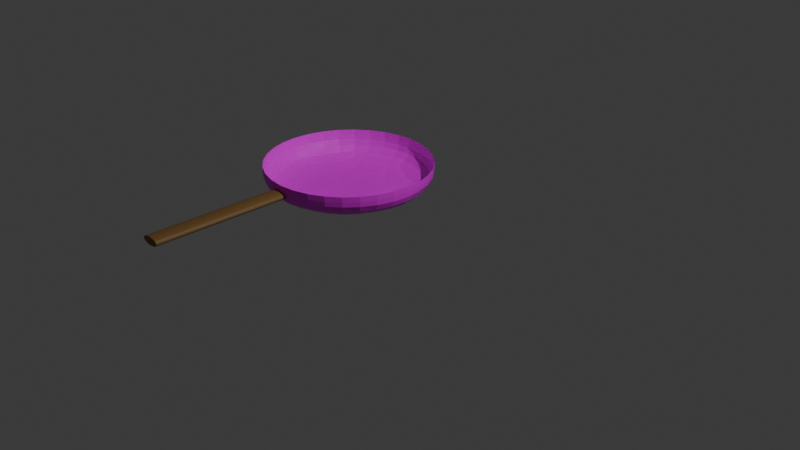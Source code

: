 # Source: tasa.blend  (saved by Blender 4.3.34; exported with 4.5.12 LTS)
import bpy
from mathutils import Matrix  # noqa: F401  (used for matrix-valued properties, if any)

bpy.ops.wm.read_factory_settings(use_empty=True)
scene = bpy.context.scene
scene.name = 'Scene'

# ---- collections
col_collection = bpy.data.collections.new('Collection'); scene.collection.children.link(col_collection)

# ---- images (referenced by path relative to the original .blend; pixels are not part of the script)
import os
ASSET_DIR = os.environ.get("B2B_ASSET_DIR", "")  # directory of the original .blend (textures are referenced by path, not embedded)
HERE = os.path.dirname(os.path.abspath(__file__))  # packed textures are extracted next to this script under _unpacked/

def load_image(name, relpath, width, height, colorspace="sRGB"):
    """Load a texture the original file referenced (path relative to the .blend, or extracted next to this script)."""
    p = next((c for c in (os.path.join(HERE, relpath), os.path.join(ASSET_DIR, relpath)) if relpath and os.path.exists(c)), "")
    if p:
        img = bpy.data.images.load(p, check_existing=True)
        img.name = name
    else:  # same state as the original file: an image datablock whose file is absent (Cycles renders it pink)
        img = bpy.data.images.new(name, width, height)
        img.source = "FILE"
        img.filepath = "//" + (relpath or name)
    img.colorspace_settings.name = colorspace
    return img
img_sandy_gravel_diff_4k_jpg = load_image('sandy_gravel_diff_4k.jpg', 'sandy_gravel_diff_4k.jpg', 1024, 1024, 'sRGB')

# ---- materials (node trees are filled in below, after node groups)
mat_material_001 = bpy.data.materials.new('Material.001')
mat_material_003 = bpy.data.materials.new('Material.003')

# ---- material node trees
mat_material_001.use_nodes = True; mat_material_001.node_tree.nodes.clear()
_N = mat_material_001.node_tree.nodes; _L = mat_material_001.node_tree.links
n0 = _N.new('ShaderNodeBsdfPrincipled'); n0.name = 'Principled BSDF'; n0.location = (10, 300)
n1 = _N.new('ShaderNodeOutputMaterial'); n1.name = 'Material Output'; n1.location = (300, 300)
n2 = _N.new('ShaderNodeTexImage'); n2.name = 'Image Texture'; n2.location = (-280, 275)
n2.image = img_sandy_gravel_diff_4k_jpg
_L.new(n0.outputs[0], n1.inputs[0])
_L.new(n2.outputs[0], n0.inputs[0])
n1.is_active_output = True
mat_material_003.use_nodes = True; mat_material_003.node_tree.nodes.clear()
_N = mat_material_003.node_tree.nodes; _L = mat_material_003.node_tree.links
n0 = _N.new('ShaderNodeBsdfPrincipled'); n0.name = 'Principled BSDF'; n0.location = (10, 300)
n0.inputs[0].default_value = (0.2307, 0.1204, 0.03429, 0.0)
n1 = _N.new('ShaderNodeOutputMaterial'); n1.name = 'Material Output'; n1.location = (300, 300)
_L.new(n0.outputs[0], n1.inputs[0])
n1.is_active_output = True

# ---- world
world_world = bpy.data.worlds.new('World'); scene.world = world_world
world_world.use_nodes = True; world_world.node_tree.nodes.clear()
_N = world_world.node_tree.nodes; _L = world_world.node_tree.links
n0 = _N.new('ShaderNodeOutputWorld'); n0.name = 'World Output'; n0.location = (300, 300)
n1 = _N.new('ShaderNodeBackground'); n1.name = 'Background'; n1.location = (10, 300)
n1.inputs[0].default_value = (0.05088, 0.05088, 0.05088, 1.0)
_L.new(n1.outputs[0], n0.inputs[0])
n0.is_active_output = True
world_world.color = (0.05088, 0.05088, 0.05088)
world_world.sun_shadow_jitter_overblur = 0.0

# ---- cameras
cam_camera = bpy.data.cameras.new('Camera')
cam_camera.clip_end = 100.0
cam_camera.ortho_scale = 7.314

# ---- lights
light_light = bpy.data.lights.new('Light', 'POINT')
light_light.energy = 1000.0
light_light.shadow_soft_size = 0.1

# ---- meshes
me_circle_002 = bpy.data.meshes.new('Circle.002')
me_circle_002.from_pydata([(0.0, 1.0, 0.0), (-0.7071, 0.7071, 0.0), (-1.0, 0.0, 0.0), (-0.7071, -0.7071, 0.0), (0.0, -1.0, 0.0), (0.7071, -0.7071, 0.0), (1.0, 0.0, 0.0), (0.7071, 0.7071, 0.0), (0.0, 1.0, 0.3504), (-0.7071, 0.7071, 0.3504), (-1.0, 0.0, 0.3504), (-0.7071, -0.7071, 0.3504), (0.0, -1.0, 0.3504), (0.7071, -0.7071, 0.3504), (1.0, 0.0, 0.3504), (0.7071, 0.7071, 0.3504), (8.137e-12, 1.0, 0.3507), (-0.7071, 0.7071, 0.3507), (-1.0, -8.137e-12, 0.3507), (-0.7071, -0.7071, 0.3507), (8.137e-12, -1.0, 0.3507), (0.7071, -0.7071, 0.3507), (1.0, -8.137e-12, 0.3507), (0.7071, 0.7071, 0.3507)], [], [(0, 7, 15, 8), (6, 5, 13, 14), (4, 3, 11, 12), (2, 1, 9, 10), (7, 6, 14, 15), (5, 4, 12, 13), (3, 2, 10, 11), (1, 0, 8, 9), (15, 14, 22, 23), (13, 12, 20, 21), (11, 10, 18, 19), (9, 8, 16, 17), (8, 15, 23, 16), (14, 13, 21, 22), (12, 11, 19, 20), (10, 9, 17, 18), (1, 2, 3, 4, 5, 6, 7, 0)])
_uv = me_circle_002.uv_layers.new(name='UVMap')
_uv.uv.foreach_set('vector', [0.0, 0.0, 0.0, 0.0, 0.0, 0.0, 0.0, 0.0, 0.0, 0.0, 0.0, 0.0, 0.0, 0.0, 0.0, 0.0, 0.0, 0.0, 0.0, 0.0, 0.0, 0.0, 0.0, 0.0, 0.0, 0.0, 0.0, 0.0, 0.0, 0.0, 0.0, 0.0, 0.0, 0.0, 0.0, 0.0, 0.0, 0.0, 0.0, 0.0, 0.0, 0.0, 0.0, 0.0, 0.0, 0.0, 0.0, 0.0, 0.0, 0.0, 0.0, 0.0, 0.0, 0.0, 0.0, 0.0, 0.0, 0.0, 0.0, 0.0, 0.0, 0.0, 0.0, 0.0, 0.0, 0.0, 0.0, 0.0, 0.0, 0.0, 0.0, 0.0, 0.0, 0.0, 0.0, 0.0, 0.0, 0.0, 0.0, 0.0, 0.0, 0.0, 0.0, 0.0, 0.0, 0.0, 0.0, 0.0, 0.0, 0.0, 0.0, 0.0, 0.0, 0.0, 0.0, 0.0, 0.0, 0.0, 0.0, 0.0, 0.0, 0.0, 0.0, 0.0, 0.0, 0.0, 0.0, 0.0, 0.0, 0.0, 0.0, 0.0, 0.0, 0.0, 0.0, 0.0, 0.0, 0.0, 0.0, 0.0, 0.0, 0.0, 0.0, 0.0, 0.0, 0.0, 0.0, 0.0, 0.0, 0.0, 0.0, 0.0, 0.0, 0.0, 0.0, 0.0, 0.0, 0.0, 0.0, 0.0, 0.0, 0.0, 0.0, 0.0])
me_circle_002.materials.append(mat_material_001)
me_circle_002.update()
me_cylinder_002 = bpy.data.meshes.new('Cylinder.002')
me_cylinder_002.from_pydata([(0.0, 0.09, -0.75), (0.0, 0.09, 0.75), (0.02781, 0.0856, -0.75), (0.02781, 0.0856, 0.75), (0.0529, 0.07281, -0.75), (0.0529, 0.07281, 0.75), (0.07281, 0.0529, -0.75), (0.07281, 0.0529, 0.75), (0.0856, 0.02781, -0.75), (0.0856, 0.02781, 0.75), (0.09, 0.0, -0.75), (0.09, 0.0, 0.75), (0.0856, -0.02781, -0.75), (0.0856, -0.02781, 0.75), (0.07281, -0.0529, -0.75), (0.07281, -0.0529, 0.75), (0.0529, -0.07281, -0.75), (0.0529, -0.07281, 0.75), (0.02781, -0.0856, -0.75), (0.02781, -0.0856, 0.75), (0.0, -0.09, -0.75), (0.0, -0.09, 0.75), (-0.02781, -0.0856, -0.75), (-0.02781, -0.0856, 0.75), (-0.0529, -0.07281, -0.75), (-0.0529, -0.07281, 0.75), (-0.07281, -0.0529, -0.75), (-0.07281, -0.0529, 0.75), (-0.0856, -0.02781, -0.75), (-0.0856, -0.02781, 0.75), (-0.09, 0.0, -0.75), (-0.09, 0.0, 0.75), (-0.0856, 0.02781, -0.75), (-0.0856, 0.02781, 0.75), (-0.07281, 0.0529, -0.75), (-0.07281, 0.0529, 0.75), (-0.0529, 0.07281, -0.75), (-0.0529, 0.07281, 0.75), (-0.02781, 0.0856, -0.75), (-0.02781, 0.0856, 0.75)], [], [(0, 1, 3, 2), (2, 3, 5, 4), (4, 5, 7, 6), (6, 7, 9, 8), (8, 9, 11, 10), (10, 11, 13, 12), (12, 13, 15, 14), (14, 15, 17, 16), (16, 17, 19, 18), (18, 19, 21, 20), (20, 21, 23, 22), (22, 23, 25, 24), (24, 25, 27, 26), (26, 27, 29, 28), (28, 29, 31, 30), (30, 31, 33, 32), (32, 33, 35, 34), (34, 35, 37, 36), (3, 1, 39, 37, 35, 33, 31, 29, 27, 25, 23, 21, 19, 17, 15, 13, 11, 9, 7, 5), (36, 37, 39, 38), (38, 39, 1, 0), (0, 2, 4, 6, 8, 10, 12, 14, 16, 18, 20, 22, 24, 26, 28, 30, 32, 34, 36, 38)])
me_cylinder_002.polygons.foreach_set('material_index', [0, 0, 0, 0, 0, 0, 0, 0, 0, 0, 0, 0, 0, 0, 0, 0, 0, 0, 0, 0, 0, 1])
_uv = me_cylinder_002.uv_layers.new(name='UVMap')
_uv.uv.foreach_set('vector', [1.0, 0.5, 1.0, 1.0, 0.95, 1.0, 0.95, 0.5, 0.95, 0.5, 0.95, 1.0, 0.9, 1.0, 0.9, 0.5, 0.9, 0.5, 0.9, 1.0, 0.85, 1.0, 0.85, 0.5, 0.85, 0.5, 0.85, 1.0, 0.8, 1.0, 0.8, 0.5, 0.8, 0.5, 0.8, 1.0, 0.75, 1.0, 0.75, 0.5, 0.75, 0.5, 0.75, 1.0, 0.7, 1.0, 0.7, 0.5, 0.7, 0.5, 0.7, 1.0, 0.65, 1.0, 0.65, 0.5, 0.65, 0.5, 0.65, 1.0, 0.6, 1.0, 0.6, 0.5, 0.6, 0.5, 0.6, 1.0, 0.55, 1.0, 0.55, 0.5, 0.55, 0.5, 0.55, 1.0, 0.5, 1.0, 0.5, 0.5, 0.5, 0.5, 0.5, 1.0, 0.45, 1.0, 0.45, 0.5, 0.45, 0.5, 0.45, 1.0, 0.4, 1.0, 0.4, 0.5, 0.4, 0.5, 0.4, 1.0, 0.35, 1.0, 0.35, 0.5, 0.35, 0.5, 0.35, 1.0, 0.3, 1.0, 0.3, 0.5, 0.3, 0.5, 0.3, 1.0, 0.25, 1.0, 0.25, 0.5, 0.25, 0.5, 0.25, 1.0, 0.2, 1.0, 0.2, 0.5, 0.2, 0.5, 0.2, 1.0, 0.15, 1.0, 0.15, 0.5, 0.15, 0.5, 0.15, 1.0, 0.1, 1.0, 0.1, 0.5, 0.3242, 0.4783, 0.25, 0.49, 0.1758, 0.4783, 0.1089, 0.4442, 0.05584, 0.3911, 0.02175, 0.3242, 0.01, 0.25, 0.02175, 0.1758, 0.05584, 0.1089, 0.1089, 0.05584, 0.1758, 0.02175, 0.25, 0.01, 0.3242, 0.02175, 0.3911, 0.05584, 0.4442, 0.1089, 0.4783, 0.1758, 0.49, 0.25, 0.4783, 0.3242, 0.4442, 0.3911, 0.3911, 0.4442, 0.1, 0.5, 0.1, 1.0, 0.05, 1.0, 0.05, 0.5, 0.05, 0.5, 0.05, 1.0, -1.565e-07, 1.0, -1.565e-07, 0.5, 0.75, 0.49, 0.8242, 0.4783, 0.8911, 0.4442, 0.9442, 0.3911, 0.9783, 0.3242, 0.99, 0.25, 0.9783, 0.1758, 0.9442, 0.1089, 0.8911, 0.05584, 0.8242, 0.02175, 0.75, 0.01, 0.6758, 0.02175, 0.6089, 0.05584, 0.5558, 0.1089, 0.5217, 0.1758, 0.51, 0.25, 0.5217, 0.3242, 0.5558, 0.3911, 0.6089, 0.4442, 0.6758, 0.4783])
me_cylinder_002.materials.append(mat_material_003)
me_cylinder_002.materials.append(mat_material_001)
me_cylinder_002.update()

# ---- objects
ob_light = bpy.data.objects.new('Light', light_light)
ob_camera = bpy.data.objects.new('Camera', cam_camera)
ob_circle = bpy.data.objects.new('Circle', me_circle_002)
ob_cylinder = bpy.data.objects.new('Cylinder', me_cylinder_002)

# ---- transforms, parenting, visibility, modifiers, constraints
ob_light.location = (4.076, 1.005, 5.904)
ob_light.rotation_euler = (0.6503, 0.05522, 1.866)
ob_light.lock_rotations_4d = False
ob_light.empty_display_type = 'ARROWS'
ob_light.color = (0.0, 0.0, 0.0, 0.0)
ob_light.lineart.crease_threshold = 0.0
ob_camera.location = (7.359, -6.926, 4.958)
ob_camera.rotation_euler = (1.109, 0.0, 0.8149)
ob_camera.lock_rotations_4d = False
ob_camera.empty_display_type = 'ARROWS'
ob_camera.color = (0.0, 0.0, 0.0, 0.0)
ob_camera.display_type = 'WIRE'
ob_camera.lineart.crease_threshold = 0.0
ob_circle.location = (-0.8253, 0.04887, 0.01063)
_m = ob_circle.modifiers.new('Subdivision', 'SUBSURF')
_m.levels = 3
ob_cylinder.parent = ob_circle
ob_cylinder.matrix_parent_inverse = Matrix(((1.0, -0.0, 0.0, 0.8253), (-0.0, 1.0, -0.0, -0.04887), (0.0, 0.0, 1.0, -0.01063), (-0.0, 0.0, -0.0, 1.0)))
ob_cylinder.location = (-0.8642, -1.597, 0.2508)
ob_cylinder.rotation_euler = (1.571, 0.0, 0.0)
ob_cylinder.scale = (1.192, 0.4896, 1.0)

# ---- collection membership
col_collection.objects.link(ob_light)
col_collection.objects.link(ob_camera)
col_collection.objects.link(ob_circle)
col_collection.objects.link(ob_cylinder)

# ---- scene / render settings (as saved in the file)
scene.camera = ob_camera
scene.frame_start = 1; scene.frame_end = 250; scene.frame_set(1)
scene.render.engine = 'BLENDER_EEVEE_NEXT'
bpy.context.view_layer.update()
